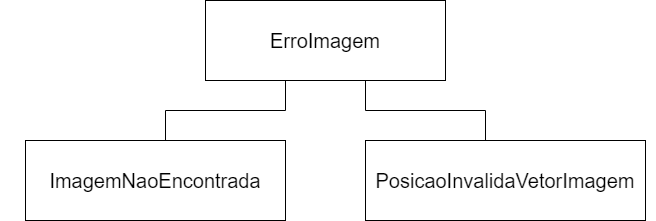

The diagram above was exported from draw.io. Its source (the exported page's mxGraphModel, read from the mxfile embedded in the PNG):
<mxGraphModel dx="1888" dy="579" grid="1" gridSize="10" guides="1" tooltips="1" connect="1" arrows="1" fold="1" page="1" pageScale="1" pageWidth="850" pageHeight="1100" math="0" shadow="0">
  <root>
    <mxCell id="0" />
    <mxCell id="1" parent="0" />
    <mxCell id="d8Jsmdy8MqbAbesuR8IR-1" value="" style="rounded=0;whiteSpace=wrap;html=1;" vertex="1" parent="1">
      <mxGeometry x="200" y="90" width="240" height="80" as="geometry" />
    </mxCell>
    <mxCell id="d8Jsmdy8MqbAbesuR8IR-2" value="" style="rounded=0;whiteSpace=wrap;html=1;" vertex="1" parent="1">
      <mxGeometry x="20" y="230" width="260" height="80" as="geometry" />
    </mxCell>
    <mxCell id="d8Jsmdy8MqbAbesuR8IR-3" value="" style="rounded=0;whiteSpace=wrap;html=1;" vertex="1" parent="1">
      <mxGeometry x="360" y="230" width="280" height="80" as="geometry" />
    </mxCell>
    <mxCell id="d8Jsmdy8MqbAbesuR8IR-5" value="&lt;font style=&quot;font-size: 20px&quot;&gt;ErroImagem&lt;/font&gt;" style="text;html=1;strokeColor=none;fillColor=none;align=center;verticalAlign=middle;whiteSpace=wrap;rounded=0;" vertex="1" parent="1">
      <mxGeometry x="215" y="95" width="210" height="70" as="geometry" />
    </mxCell>
    <mxCell id="d8Jsmdy8MqbAbesuR8IR-8" value="&lt;font style=&quot;font-size: 20px&quot;&gt;ImagemNaoEncontrada&lt;/font&gt;" style="text;html=1;strokeColor=none;fillColor=none;align=center;verticalAlign=middle;whiteSpace=wrap;rounded=0;" vertex="1" parent="1">
      <mxGeometry x="-5" y="240" width="310" height="60" as="geometry" />
    </mxCell>
    <mxCell id="d8Jsmdy8MqbAbesuR8IR-9" value="&lt;font style=&quot;font-size: 20px&quot;&gt;PosicaoInvalidaVetorImagem&lt;/font&gt;" style="text;html=1;strokeColor=none;fillColor=none;align=center;verticalAlign=middle;whiteSpace=wrap;rounded=0;" vertex="1" parent="1">
      <mxGeometry x="350" y="240" width="300" height="60" as="geometry" />
    </mxCell>
    <mxCell id="d8Jsmdy8MqbAbesuR8IR-11" value="" style="endArrow=none;html=1;" edge="1" parent="1">
      <mxGeometry width="50" height="50" relative="1" as="geometry">
        <mxPoint x="160" y="230" as="sourcePoint" />
        <mxPoint x="160" y="200" as="targetPoint" />
      </mxGeometry>
    </mxCell>
    <mxCell id="d8Jsmdy8MqbAbesuR8IR-12" value="" style="endArrow=none;html=1;" edge="1" parent="1">
      <mxGeometry width="50" height="50" relative="1" as="geometry">
        <mxPoint x="160" y="200" as="sourcePoint" />
        <mxPoint x="280" y="200" as="targetPoint" />
      </mxGeometry>
    </mxCell>
    <mxCell id="d8Jsmdy8MqbAbesuR8IR-13" value="" style="endArrow=none;html=1;" edge="1" parent="1">
      <mxGeometry width="50" height="50" relative="1" as="geometry">
        <mxPoint x="280" y="200" as="sourcePoint" />
        <mxPoint x="280" y="170" as="targetPoint" />
      </mxGeometry>
    </mxCell>
    <mxCell id="d8Jsmdy8MqbAbesuR8IR-14" value="" style="endArrow=none;html=1;" edge="1" parent="1">
      <mxGeometry width="50" height="50" relative="1" as="geometry">
        <mxPoint x="360" y="170" as="sourcePoint" />
        <mxPoint x="360" y="200" as="targetPoint" />
      </mxGeometry>
    </mxCell>
    <mxCell id="d8Jsmdy8MqbAbesuR8IR-15" value="" style="endArrow=none;html=1;" edge="1" parent="1">
      <mxGeometry width="50" height="50" relative="1" as="geometry">
        <mxPoint x="480" y="200" as="sourcePoint" />
        <mxPoint x="360" y="200" as="targetPoint" />
      </mxGeometry>
    </mxCell>
    <mxCell id="d8Jsmdy8MqbAbesuR8IR-16" value="" style="endArrow=none;html=1;" edge="1" parent="1">
      <mxGeometry width="50" height="50" relative="1" as="geometry">
        <mxPoint x="480" y="200" as="sourcePoint" />
        <mxPoint x="480" y="230" as="targetPoint" />
      </mxGeometry>
    </mxCell>
  </root>
</mxGraphModel>